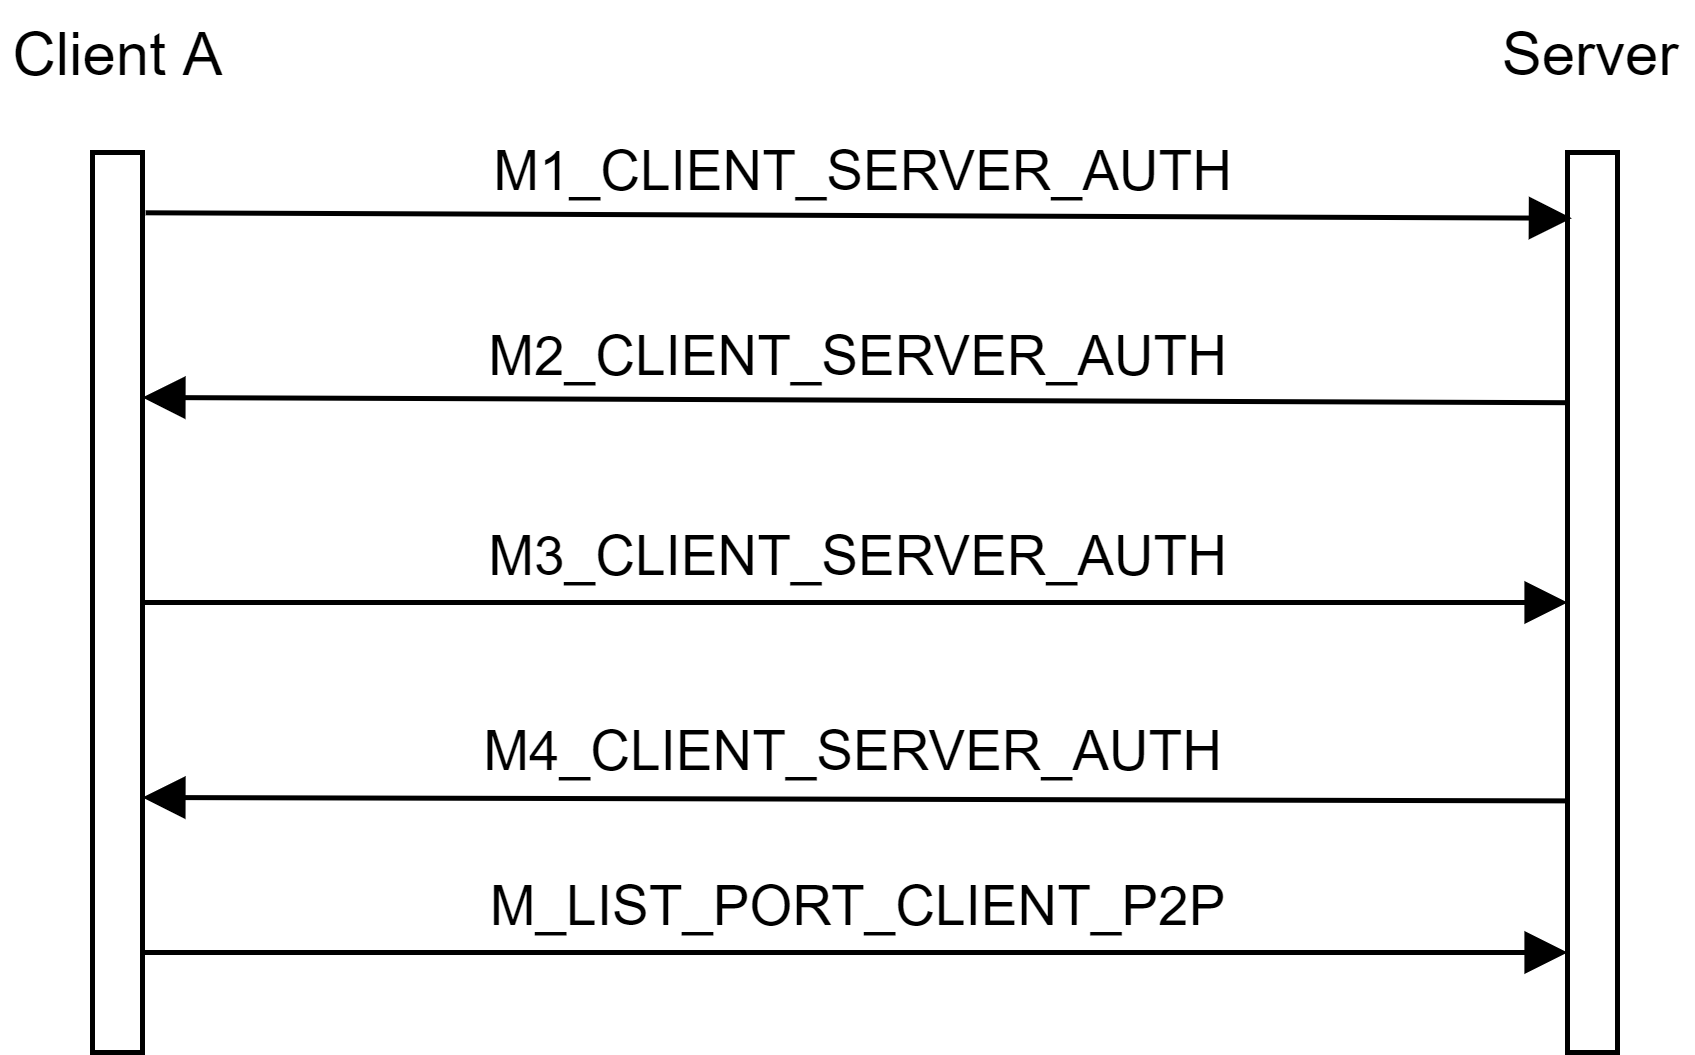

The diagram above was exported from draw.io. Its source (the exported page's mxGraphModel, read from the mxfile embedded in the PNG):
<mxGraphModel dx="1913" dy="806" grid="1" gridSize="10" guides="1" tooltips="1" connect="1" arrows="1" fold="1" page="1" pageScale="1" pageWidth="827" pageHeight="1169" math="0" shadow="0">
  <root>
    <mxCell id="0" />
    <mxCell id="1" parent="0" />
    <mxCell id="2" value="" style="rounded=0;whiteSpace=wrap;html=1;" vertex="1" parent="1">
      <mxGeometry x="80" y="230" width="10" height="180" as="geometry" />
    </mxCell>
    <mxCell id="3" value="Client A" style="text;html=1;strokeColor=none;fillColor=none;align=center;verticalAlign=middle;whiteSpace=wrap;rounded=0;" vertex="1" parent="1">
      <mxGeometry x="62.5" y="200" width="45" height="20" as="geometry" />
    </mxCell>
    <mxCell id="4" value="" style="rounded=0;whiteSpace=wrap;html=1;" vertex="1" parent="1">
      <mxGeometry x="375" y="230" width="10" height="180" as="geometry" />
    </mxCell>
    <mxCell id="5" value="Server" style="text;html=1;strokeColor=none;fillColor=none;align=center;verticalAlign=middle;whiteSpace=wrap;rounded=0;" vertex="1" parent="1">
      <mxGeometry x="360" y="200" width="40" height="20" as="geometry" />
    </mxCell>
    <mxCell id="6" value="M1_CLIENT_SERVER_AUTH" style="html=1;verticalAlign=bottom;endArrow=block;exitX=1.062;exitY=0.067;exitDx=0;exitDy=0;entryX=0.086;entryY=0.073;entryDx=0;entryDy=0;entryPerimeter=0;exitPerimeter=0;" edge="1" source="2" target="4" parent="1">
      <mxGeometry width="80" relative="1" as="geometry">
        <mxPoint x="130" y="200" as="sourcePoint" />
        <mxPoint x="210" y="200" as="targetPoint" />
      </mxGeometry>
    </mxCell>
    <mxCell id="7" value="M2_CLIENT_SERVER_AUTH" style="html=1;verticalAlign=bottom;endArrow=block;exitX=-0.02;exitY=0.278;exitDx=0;exitDy=0;exitPerimeter=0;" edge="1" source="4" parent="1">
      <mxGeometry width="80" relative="1" as="geometry">
        <mxPoint x="350" y="280" as="sourcePoint" />
        <mxPoint x="90" y="279" as="targetPoint" />
      </mxGeometry>
    </mxCell>
    <mxCell id="8" value="M3_CLIENT_SERVER_AUTH" style="html=1;verticalAlign=bottom;endArrow=block;exitX=1;exitY=0.25;exitDx=0;exitDy=0;entryX=0;entryY=0.25;entryDx=0;entryDy=0;" edge="1" parent="1">
      <mxGeometry width="80" relative="1" as="geometry">
        <mxPoint x="90" y="320" as="sourcePoint" />
        <mxPoint x="375" y="320" as="targetPoint" />
      </mxGeometry>
    </mxCell>
    <mxCell id="9" value="M4_CLIENT_SERVER_AUTH" style="html=1;verticalAlign=bottom;endArrow=block;exitX=0.038;exitY=0.374;exitDx=0;exitDy=0;exitPerimeter=0;" edge="1" parent="1">
      <mxGeometry width="80" relative="1" as="geometry">
        <mxPoint x="375.3800000000001" y="359.67999999999984" as="sourcePoint" />
        <mxPoint x="90" y="359" as="targetPoint" />
      </mxGeometry>
    </mxCell>
    <mxCell id="10" value="M_LIST_PORT_CLIENT_P2P" style="html=1;verticalAlign=bottom;endArrow=block;exitX=1;exitY=0.25;exitDx=0;exitDy=0;entryX=0;entryY=0.25;entryDx=0;entryDy=0;" edge="1" parent="1">
      <mxGeometry width="80" relative="1" as="geometry">
        <mxPoint x="90" y="390" as="sourcePoint" />
        <mxPoint x="375" y="390" as="targetPoint" />
      </mxGeometry>
    </mxCell>
  </root>
</mxGraphModel>